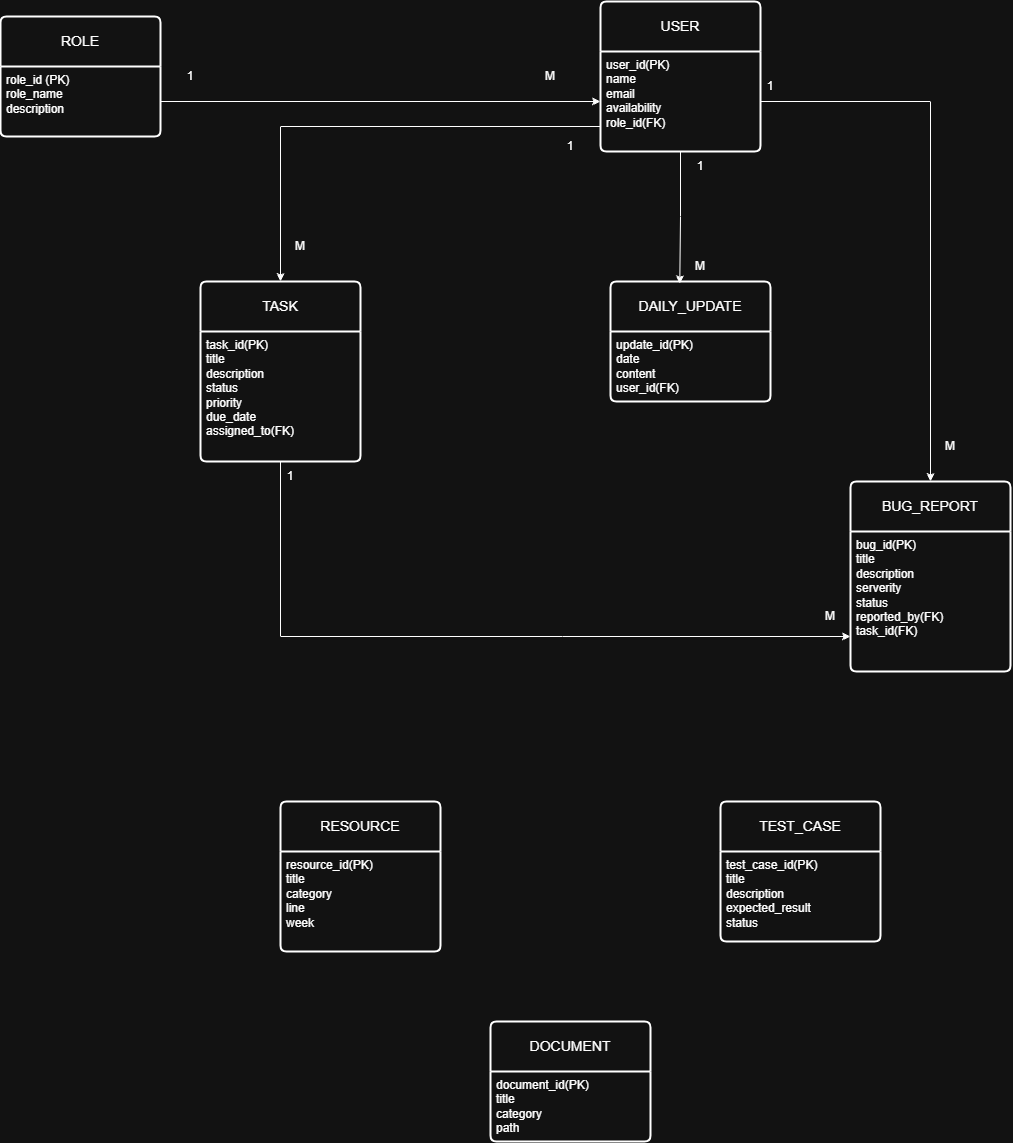

The diagram above was exported from draw.io. Its source (the exported page's mxGraphModel, read from the mxfile embedded in the PNG):
<mxGraphModel dx="2570" dy="958" grid="1" gridSize="10" guides="1" tooltips="1" connect="1" arrows="1" fold="1" page="1" pageScale="1" pageWidth="850" pageHeight="1100" math="0" shadow="0">
  <root>
    <mxCell id="0" />
    <mxCell id="1" parent="0" />
    <mxCell id="zanbdzRb82QKEioX4ZtC-138" parent="1" style="swimlane;childLayout=stackLayout;horizontal=1;startSize=50;horizontalStack=0;rounded=1;fontSize=14;fontStyle=0;strokeWidth=2;resizeParent=0;resizeLast=1;shadow=0;dashed=0;align=center;arcSize=4;whiteSpace=wrap;html=1;" value="ROLE" vertex="1">
      <mxGeometry height="120" width="160" x="-680" y="95" as="geometry" />
    </mxCell>
    <mxCell id="zanbdzRb82QKEioX4ZtC-140" parent="zanbdzRb82QKEioX4ZtC-138" style="align=left;strokeColor=none;fillColor=none;spacingLeft=4;spacingRight=4;fontSize=12;verticalAlign=top;resizable=0;rotatable=0;part=1;html=1;whiteSpace=wrap;" value="role_id (PK)&lt;br&gt;role_name&lt;div&gt;description&lt;/div&gt;" vertex="1">
      <mxGeometry height="70" width="160" y="50" as="geometry" />
    </mxCell>
    <mxCell id="zanbdzRb82QKEioX4ZtC-141" parent="1" style="swimlane;childLayout=stackLayout;horizontal=1;startSize=50;horizontalStack=0;rounded=1;fontSize=14;fontStyle=0;strokeWidth=2;resizeParent=0;resizeLast=1;shadow=0;dashed=0;align=center;arcSize=4;whiteSpace=wrap;html=1;" value="USER" vertex="1">
      <mxGeometry height="150" width="160" x="-80" y="80" as="geometry" />
    </mxCell>
    <mxCell id="zanbdzRb82QKEioX4ZtC-142" parent="zanbdzRb82QKEioX4ZtC-141" style="align=left;strokeColor=none;fillColor=none;spacingLeft=4;spacingRight=4;fontSize=12;verticalAlign=top;resizable=0;rotatable=0;part=1;html=1;whiteSpace=wrap;" value="user_id(PK)&lt;br&gt;name&lt;br&gt;email&lt;br&gt;availability&lt;br&gt;role_id(FK)" vertex="1">
      <mxGeometry height="100" width="160" y="50" as="geometry" />
    </mxCell>
    <mxCell id="zanbdzRb82QKEioX4ZtC-143" parent="1" style="swimlane;childLayout=stackLayout;horizontal=1;startSize=50;horizontalStack=0;rounded=1;fontSize=14;fontStyle=0;strokeWidth=2;resizeParent=0;resizeLast=1;shadow=0;dashed=0;align=center;arcSize=4;whiteSpace=wrap;html=1;" value="DAILY_UPDATE" vertex="1">
      <mxGeometry height="120" width="160" x="-70" y="360" as="geometry" />
    </mxCell>
    <mxCell id="zanbdzRb82QKEioX4ZtC-144" parent="zanbdzRb82QKEioX4ZtC-143" style="align=left;strokeColor=none;fillColor=none;spacingLeft=4;spacingRight=4;fontSize=12;verticalAlign=top;resizable=0;rotatable=0;part=1;html=1;whiteSpace=wrap;" value="update_id(PK)&lt;br&gt;date&lt;br&gt;content&lt;br&gt;user_id(FK)" vertex="1">
      <mxGeometry height="70" width="160" y="50" as="geometry" />
    </mxCell>
    <mxCell id="zanbdzRb82QKEioX4ZtC-145" parent="1" style="swimlane;childLayout=stackLayout;horizontal=1;startSize=50;horizontalStack=0;rounded=1;fontSize=14;fontStyle=0;strokeWidth=2;resizeParent=0;resizeLast=1;shadow=0;dashed=0;align=center;arcSize=4;whiteSpace=wrap;html=1;" value="TASK" vertex="1">
      <mxGeometry height="180" width="160" x="-480" y="360" as="geometry" />
    </mxCell>
    <mxCell id="zanbdzRb82QKEioX4ZtC-146" parent="zanbdzRb82QKEioX4ZtC-145" style="align=left;strokeColor=none;fillColor=none;spacingLeft=4;spacingRight=4;fontSize=12;verticalAlign=top;resizable=0;rotatable=0;part=1;html=1;whiteSpace=wrap;" value="task_id(PK)&lt;br&gt;title&lt;br&gt;description&lt;br&gt;status&lt;br&gt;priority&lt;br&gt;due_date&lt;br&gt;assigned_to(FK)&lt;br&gt;&lt;div&gt;&lt;br&gt;&lt;/div&gt;" vertex="1">
      <mxGeometry height="130" width="160" y="50" as="geometry" />
    </mxCell>
    <mxCell id="zanbdzRb82QKEioX4ZtC-147" parent="1" style="swimlane;childLayout=stackLayout;horizontal=1;startSize=50;horizontalStack=0;rounded=1;fontSize=14;fontStyle=0;strokeWidth=2;resizeParent=0;resizeLast=1;shadow=0;dashed=0;align=center;arcSize=4;whiteSpace=wrap;html=1;" value="BUG_REPORT" vertex="1">
      <mxGeometry height="190" width="160" x="170" y="560" as="geometry" />
    </mxCell>
    <mxCell id="zanbdzRb82QKEioX4ZtC-148" parent="zanbdzRb82QKEioX4ZtC-147" style="align=left;strokeColor=none;fillColor=none;spacingLeft=4;spacingRight=4;fontSize=12;verticalAlign=top;resizable=0;rotatable=0;part=1;html=1;whiteSpace=wrap;" value="bug_id(PK)&lt;br&gt;title&lt;br&gt;description&lt;br&gt;serverity&lt;br&gt;status&lt;br&gt;reported_by(FK)&lt;div&gt;task_id(FK)&lt;/div&gt;" vertex="1">
      <mxGeometry height="140" width="160" y="50" as="geometry" />
    </mxCell>
    <mxCell id="zanbdzRb82QKEioX4ZtC-149" parent="1" style="swimlane;childLayout=stackLayout;horizontal=1;startSize=50;horizontalStack=0;rounded=1;fontSize=14;fontStyle=0;strokeWidth=2;resizeParent=0;resizeLast=1;shadow=0;dashed=0;align=center;arcSize=4;whiteSpace=wrap;html=1;" value="RESOURCE" vertex="1">
      <mxGeometry height="150" width="160" x="-400" y="880" as="geometry" />
    </mxCell>
    <mxCell id="zanbdzRb82QKEioX4ZtC-150" parent="zanbdzRb82QKEioX4ZtC-149" style="align=left;strokeColor=none;fillColor=none;spacingLeft=4;spacingRight=4;fontSize=12;verticalAlign=top;resizable=0;rotatable=0;part=1;html=1;whiteSpace=wrap;" value="resource_id(PK)&lt;br&gt;title&lt;br&gt;category&lt;br&gt;line&lt;br&gt;week" vertex="1">
      <mxGeometry height="100" width="160" y="50" as="geometry" />
    </mxCell>
    <mxCell id="zanbdzRb82QKEioX4ZtC-151" parent="1" style="swimlane;childLayout=stackLayout;horizontal=1;startSize=50;horizontalStack=0;rounded=1;fontSize=14;fontStyle=0;strokeWidth=2;resizeParent=0;resizeLast=1;shadow=0;dashed=0;align=center;arcSize=4;whiteSpace=wrap;html=1;" value="TEST_CASE" vertex="1">
      <mxGeometry height="140" width="160" x="40" y="880" as="geometry" />
    </mxCell>
    <mxCell id="zanbdzRb82QKEioX4ZtC-152" parent="zanbdzRb82QKEioX4ZtC-151" style="align=left;strokeColor=none;fillColor=none;spacingLeft=4;spacingRight=4;fontSize=12;verticalAlign=top;resizable=0;rotatable=0;part=1;html=1;whiteSpace=wrap;" value="test_case_id(PK)&lt;br&gt;title&lt;br&gt;description&lt;br&gt;expected_result&lt;br&gt;status" vertex="1">
      <mxGeometry height="90" width="160" y="50" as="geometry" />
    </mxCell>
    <mxCell id="zanbdzRb82QKEioX4ZtC-153" parent="1" style="swimlane;childLayout=stackLayout;horizontal=1;startSize=50;horizontalStack=0;rounded=1;fontSize=14;fontStyle=0;strokeWidth=2;resizeParent=0;resizeLast=1;shadow=0;dashed=0;align=center;arcSize=4;whiteSpace=wrap;html=1;" value="DOCUMENT" vertex="1">
      <mxGeometry height="120" width="160" x="-190" y="1100" as="geometry" />
    </mxCell>
    <mxCell id="zanbdzRb82QKEioX4ZtC-154" parent="zanbdzRb82QKEioX4ZtC-153" style="align=left;strokeColor=none;fillColor=none;spacingLeft=4;spacingRight=4;fontSize=12;verticalAlign=top;resizable=0;rotatable=0;part=1;html=1;whiteSpace=wrap;" value="document_id(PK)&lt;div&gt;title&lt;br&gt;category&lt;br&gt;path&lt;/div&gt;" vertex="1">
      <mxGeometry height="70" width="160" y="50" as="geometry" />
    </mxCell>
    <mxCell id="zanbdzRb82QKEioX4ZtC-167" edge="1" parent="1" source="zanbdzRb82QKEioX4ZtC-140" style="edgeStyle=orthogonalEdgeStyle;rounded=0;orthogonalLoop=1;jettySize=auto;html=1;" target="zanbdzRb82QKEioX4ZtC-142">
      <mxGeometry relative="1" as="geometry" />
    </mxCell>
    <mxCell id="zanbdzRb82QKEioX4ZtC-168" parent="1" style="text;html=1;whiteSpace=wrap;strokeColor=none;fillColor=none;align=center;verticalAlign=middle;rounded=0;" value="1" vertex="1">
      <mxGeometry height="30" width="60" x="-520" y="140" as="geometry" />
    </mxCell>
    <mxCell id="zanbdzRb82QKEioX4ZtC-169" parent="1" style="text;html=1;whiteSpace=wrap;strokeColor=none;fillColor=none;align=center;verticalAlign=middle;rounded=0;" value="M" vertex="1">
      <mxGeometry height="30" width="60" x="-160" y="140" as="geometry" />
    </mxCell>
    <mxCell id="zanbdzRb82QKEioX4ZtC-170" edge="1" parent="1" source="zanbdzRb82QKEioX4ZtC-142" style="edgeStyle=orthogonalEdgeStyle;rounded=0;orthogonalLoop=1;jettySize=auto;html=1;entryX=0.433;entryY=0.019;entryDx=0;entryDy=0;entryPerimeter=0;" target="zanbdzRb82QKEioX4ZtC-143">
      <mxGeometry relative="1" as="geometry" />
    </mxCell>
    <mxCell id="zanbdzRb82QKEioX4ZtC-171" parent="1" style="text;html=1;whiteSpace=wrap;strokeColor=none;fillColor=none;align=center;verticalAlign=middle;rounded=0;" value="1" vertex="1">
      <mxGeometry height="30" width="60" x="-10" y="230" as="geometry" />
    </mxCell>
    <mxCell id="zanbdzRb82QKEioX4ZtC-172" parent="1" style="text;html=1;whiteSpace=wrap;strokeColor=none;fillColor=none;align=center;verticalAlign=middle;rounded=0;" value="M" vertex="1">
      <mxGeometry height="30" width="60" x="-10" y="330" as="geometry" />
    </mxCell>
    <mxCell id="zanbdzRb82QKEioX4ZtC-174" edge="1" parent="1" source="zanbdzRb82QKEioX4ZtC-142" style="edgeStyle=orthogonalEdgeStyle;rounded=0;orthogonalLoop=1;jettySize=auto;html=1;exitX=0;exitY=0.75;exitDx=0;exitDy=0;" target="zanbdzRb82QKEioX4ZtC-145">
      <mxGeometry relative="1" as="geometry" />
    </mxCell>
    <mxCell id="zanbdzRb82QKEioX4ZtC-176" parent="1" style="text;html=1;whiteSpace=wrap;strokeColor=none;fillColor=none;align=center;verticalAlign=middle;rounded=0;" value="1" vertex="1">
      <mxGeometry height="30" width="60" x="-140" y="210" as="geometry" />
    </mxCell>
    <mxCell id="zanbdzRb82QKEioX4ZtC-177" parent="1" style="text;html=1;whiteSpace=wrap;strokeColor=none;fillColor=none;align=center;verticalAlign=middle;rounded=0;" value="M" vertex="1">
      <mxGeometry height="30" width="60" x="-410" y="310" as="geometry" />
    </mxCell>
    <mxCell id="zanbdzRb82QKEioX4ZtC-182" edge="1" parent="1" source="zanbdzRb82QKEioX4ZtC-142" style="edgeStyle=orthogonalEdgeStyle;rounded=0;orthogonalLoop=1;jettySize=auto;html=1;entryX=0.5;entryY=0;entryDx=0;entryDy=0;" target="zanbdzRb82QKEioX4ZtC-147">
      <mxGeometry relative="1" as="geometry" />
    </mxCell>
    <mxCell id="zanbdzRb82QKEioX4ZtC-183" parent="1" style="text;html=1;whiteSpace=wrap;strokeColor=none;fillColor=none;align=center;verticalAlign=middle;rounded=0;" value="1" vertex="1">
      <mxGeometry height="30" width="60" x="60" y="150" as="geometry" />
    </mxCell>
    <mxCell id="zanbdzRb82QKEioX4ZtC-184" parent="1" style="text;html=1;whiteSpace=wrap;strokeColor=none;fillColor=none;align=center;verticalAlign=middle;rounded=0;" value="M" vertex="1">
      <mxGeometry height="30" width="60" x="240" y="510" as="geometry" />
    </mxCell>
    <mxCell id="zanbdzRb82QKEioX4ZtC-186" edge="1" parent="1" source="zanbdzRb82QKEioX4ZtC-146" style="edgeStyle=orthogonalEdgeStyle;rounded=0;orthogonalLoop=1;jettySize=auto;html=1;exitX=0.5;exitY=1;exitDx=0;exitDy=0;entryX=0;entryY=0.75;entryDx=0;entryDy=0;" target="zanbdzRb82QKEioX4ZtC-148">
      <mxGeometry relative="1" as="geometry" />
    </mxCell>
    <mxCell id="zanbdzRb82QKEioX4ZtC-187" parent="1" style="text;html=1;whiteSpace=wrap;strokeColor=none;fillColor=none;align=center;verticalAlign=middle;rounded=0;" value="1" vertex="1">
      <mxGeometry height="30" width="60" x="-420" y="540" as="geometry" />
    </mxCell>
    <mxCell id="zanbdzRb82QKEioX4ZtC-188" parent="1" style="text;html=1;whiteSpace=wrap;strokeColor=none;fillColor=none;align=center;verticalAlign=middle;rounded=0;" value="M" vertex="1">
      <mxGeometry height="30" width="60" x="120" y="680" as="geometry" />
    </mxCell>
  </root>
</mxGraphModel>